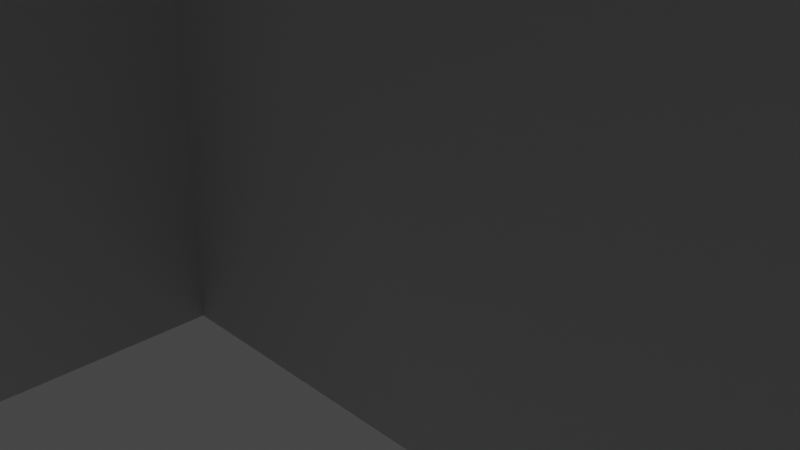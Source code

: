 # Source: basemodel.blend  (saved by Blender 2.91.10; exported with 4.5.12 LTS)
import bpy
from mathutils import Matrix  # noqa: F401  (used for matrix-valued properties, if any)

bpy.ops.wm.read_factory_settings(use_empty=True)
scene = bpy.context.scene
scene.name = 'Scene'

# ---- collections
col_collection = bpy.data.collections.new('Collection'); scene.collection.children.link(col_collection)

# ---- materials (node trees are filled in below, after node groups)
mat_material_001 = bpy.data.materials.new('Material.001')
mat_material_001.use_transparent_shadow = False
mat_material_001.diffuse_color = (0.4534, 0.5857, 0.814, 1.0)
mat_material_002 = bpy.data.materials.new('Material.002')
mat_material_002.use_transparent_shadow = False
mat_material_002.diffuse_color = (0.8, 0.3314, 0.2787, 1.0)
mat_material_003 = bpy.data.materials.new('Material.003')
mat_material_003.use_transparent_shadow = False
mat_material_003.diffuse_color = (0.0, 0.0, 0.0, 1.0)

# ---- material node trees
mat_material_001.use_nodes = True; mat_material_001.node_tree.nodes.clear()
_N = mat_material_001.node_tree.nodes; _L = mat_material_001.node_tree.links
n0 = _N.new('ShaderNodeBsdfPrincipled'); n0.name = 'Principled BSDF'; n0.location = (10, 300)
n0.distribution = 'GGX'
n0.subsurface_method = 'BURLEY'
n0.inputs[3].default_value = 1.45
n0.inputs[27].default_value = (0.0, 0.0, 0.0, 1.0)
n0.inputs[28].default_value = 1.0
n1 = _N.new('ShaderNodeOutputMaterial'); n1.name = 'Material Output'; n1.location = (300, 300)
_L.new(n0.outputs[0], n1.inputs[0])
n1.is_active_output = True
mat_material_002.use_nodes = True; mat_material_002.node_tree.nodes.clear()
_N = mat_material_002.node_tree.nodes; _L = mat_material_002.node_tree.links
n0 = _N.new('ShaderNodeBsdfPrincipled'); n0.name = 'Principled BSDF'; n0.location = (10, 300)
n0.distribution = 'GGX'
n0.subsurface_method = 'BURLEY'
n0.inputs[3].default_value = 1.45
n0.inputs[27].default_value = (0.0, 0.0, 0.0, 1.0)
n0.inputs[28].default_value = 1.0
n1 = _N.new('ShaderNodeOutputMaterial'); n1.name = 'Material Output'; n1.location = (300, 300)
_L.new(n0.outputs[0], n1.inputs[0])
n1.is_active_output = True
mat_material_003.use_nodes = True; mat_material_003.node_tree.nodes.clear()
_N = mat_material_003.node_tree.nodes; _L = mat_material_003.node_tree.links
n0 = _N.new('ShaderNodeBsdfPrincipled'); n0.name = 'Principled BSDF'; n0.location = (10, 300)
n0.distribution = 'GGX'
n0.subsurface_method = 'BURLEY'
n0.inputs[3].default_value = 1.45
n0.inputs[27].default_value = (0.0, 0.0, 0.0, 1.0)
n0.inputs[28].default_value = 1.0
n1 = _N.new('ShaderNodeOutputMaterial'); n1.name = 'Material Output'; n1.location = (300, 300)
_L.new(n0.outputs[0], n1.inputs[0])
n1.is_active_output = True

# ---- world
world_world = bpy.data.worlds.new('World'); scene.world = world_world
world_world.use_nodes = True; world_world.node_tree.nodes.clear()
_N = world_world.node_tree.nodes; _L = world_world.node_tree.links
n0 = _N.new('ShaderNodeOutputWorld'); n0.name = 'World Output'; n0.location = (300, 300)
n1 = _N.new('ShaderNodeBackground'); n1.name = 'Background'; n1.location = (10, 300)
n1.inputs[0].default_value = (0.05088, 0.05088, 0.05088, 1.0)
_L.new(n1.outputs[0], n0.inputs[0])
n0.is_active_output = True
world_world.color = (0.05088, 0.05088, 0.05088)
world_world.use_sun_shadow = False
world_world.sun_shadow_jitter_overblur = 0.0

# ---- cameras
cam_camera = bpy.data.cameras.new('Camera')
cam_camera.clip_end = 100.0
cam_camera.ortho_scale = 7.314

# ---- lights
light_light = bpy.data.lights.new('Light', 'POINT')
light_light.transmission_factor = 0.0
light_light.energy = 1000.0
light_light.shadow_soft_size = 0.1
light_light.shadow_maximum_resolution = 0.006
light_light.use_absolute_resolution = True

# ---- meshes
me_plane = bpy.data.meshes.new('Plane')
me_plane.from_pydata([(-1.0, -1.0, 0.0), (1.0, -1.0, 0.0), (-1.0, 1.0, 0.0), (1.0, 1.0, 0.0), (-1.0, 0.75, 0.0), (-1.0, 0.5, 0.0), (-1.0, 0.25, 0.0), (-1.0, 0.0, 0.0), (-1.0, -0.25, 0.0), (-1.0, -0.5, 0.0), (-1.0, -0.75, 0.0), (-0.75, -1.0, 0.0), (-0.5, -1.0, 0.0), (-0.25, -1.0, 0.0), (0.0, -1.0, 0.0), (0.25, -1.0, 0.0), (0.5, -1.0, 0.0), (0.75, -1.0, 0.0), (1.0, -0.75, 0.0), (1.0, -0.5, 0.0), (1.0, -0.25, 0.0), (1.0, 0.0, 0.0), (1.0, 0.25, 0.0), (1.0, 0.5, 0.0), (1.0, 0.75, 0.0), (0.75, 1.0, 0.0), (0.5, 1.0, 0.0), (0.25, 1.0, 0.0), (0.0, 1.0, 0.0), (-0.25, 1.0, 0.0), (-0.5, 1.0, 0.0), (-0.75, 1.0, 0.0), (-0.75, -0.75, 0.0), (-0.75, -0.5, 0.0), (-0.75, -0.25, 0.0), (-0.75, 0.0, 0.0), (-0.75, 0.25, 0.0), (-0.75, 0.5, 0.0), (-0.75, 0.75, 0.0), (-0.5, -0.75, 0.0), (-0.5, -0.25, 0.0), (-0.5, 0.0, 0.0), (-0.5, 0.25, 0.0), (-0.5, 0.75, 0.0), (-0.25, -0.75, 0.0), (-0.25, -0.5, 0.0), (-0.25, -0.25, 0.0), (-0.25, 0.0, 0.0), (-0.25, 0.25, 0.0), (-0.25, 0.75, 0.0), (0.0, -0.75, 0.0), (0.0, -0.5, 0.0), (0.0, -0.25, 0.0), (0.0, 0.0, 0.0), (0.0, 0.25, 0.0), (0.0, 0.5, 0.0), (0.0, 0.75, 0.0), (0.25, -0.75, 0.0), (0.25, -0.5, 0.0), (0.25, 0.0, 0.0), (0.25, 0.25, 0.0), (0.25, 0.5, 0.0), (0.25, 0.75, 0.0), (0.5, -0.75, 0.0), (0.5, -0.5, 0.0), (0.5, 0.0, 0.0), (0.5, 0.25, 0.0), (0.5, 0.5, 0.0), (0.5, 0.75, 0.0), (0.75, -0.75, 0.0), (0.75, -0.5, 0.0), (0.75, -0.25, 0.0), (0.75, 0.0, 0.0), (0.75, 0.25, 0.0), (0.75, 0.5, 0.0), (0.75, 0.75, 0.0), (-1.0, -0.875, 0.0), (0.875, -1.0, 0.0), (1.0, 0.875, 0.0), (-0.875, 1.0, 0.0), (-1.0, 0.875, 0.0), (-1.0, 0.625, 0.0), (-1.0, 0.375, 0.0), (-1.0, 0.125, 0.0), (-1.0, -0.125, 0.0), (-1.0, -0.375, 0.0), (-1.0, -0.625, 0.0), (-0.875, -1.0, 0.0), (-0.625, -1.0, 0.0), (-0.375, -1.0, 0.0), (-0.125, -1.0, 0.0), (0.125, -1.0, 0.0), (0.375, -1.0, 0.0), (0.625, -1.0, 0.0), (1.0, -0.875, 0.0), (1.0, -0.625, 0.0), (1.0, -0.375, 0.0), (1.0, -0.125, 0.0), (1.0, 0.125, 0.0), (1.0, 0.375, 0.0), (1.0, 0.625, 0.0), (0.875, 1.0, 0.0), (0.625, 1.0, 0.0), (0.375, 1.0, 0.0), (0.125, 1.0, 0.0), (-0.125, 1.0, 0.0), (-0.375, 1.0, 0.0), (-0.625, 1.0, 0.0), (-0.75, 0.875, 0.0), (-0.75, -0.875, 0.0), (-0.75, -0.625, 0.0), (-0.75, -0.375, 0.0), (-0.75, -0.125, 0.0), (-0.75, 0.125, 0.0), (-0.75, 0.375, 0.0), (-0.75, 0.625, 0.0), (-0.5, 0.875, 0.0), (-0.5, -0.875, 0.0), (-0.5, -0.625, 0.0), (-0.5, -0.125, 0.0), (-0.5, 0.125, 0.0), (-0.5, 0.375, 0.0), (-0.25, 0.875, 0.0), (-0.25, -0.875, 0.0), (-0.25, -0.625, 0.0), (-0.25, -0.375, 0.0), (-0.25, -0.125, 0.0), (-0.25, 0.125, 0.0), (-0.25, 0.375, 0.0), (-0.25, 0.625, 0.0), (0.0, 0.875, 0.0), (0.0, -0.875, 0.0), (0.0, -0.625, 0.0), (0.0, -0.375, 0.0), (0.0, -0.125, 0.0), (0.0, 0.125, 0.0), (0.0, 0.375, 0.0), (0.0, 0.625, 0.0), (0.25, 0.875, 0.0), (0.25, -0.875, 0.0), (0.25, -0.625, 0.0), (0.25, -0.125, 0.0), (0.25, 0.125, 0.0), (0.25, 0.375, 0.0), (0.25, 0.625, 0.0), (0.5, 0.875, 0.0), (0.5, -0.875, 0.0), (0.5, -0.625, 0.0), (0.5, -0.125, 0.0), (0.5, 0.125, 0.0), (0.5, 0.375, 0.0), (0.5, 0.625, 0.0), (0.75, 0.875, 0.0), (0.75, -0.875, 0.0), (0.75, -0.625, 0.0), (0.75, -0.375, 0.0), (0.75, -0.125, 0.0), (0.75, 0.125, 0.0), (0.75, 0.375, 0.0), (0.75, 0.625, 0.0), (-0.875, -0.75, 0.0), (-0.875, -0.5, 0.0), (-0.875, -0.25, 0.0), (-0.875, 0.0, 0.0), (-0.875, 0.25, 0.0), (-0.875, 0.5, 0.0), (-0.875, 0.75, 0.0), (-0.625, -0.75, 0.0), (-0.625, -0.5, 0.0), (-0.625, -0.25, 0.0), (-0.625, 0.0, 0.0), (-0.625, 0.25, 0.0), (-0.625, 0.5, 0.0), (-0.625, 0.75, 0.0), (-0.375, -0.75, 0.0), (-0.375, -0.25, 0.0), (-0.375, 0.0, 0.0), (-0.375, 0.25, 0.0), (-0.375, 0.75, 0.0), (-0.125, -0.75, 0.0), (-0.125, -0.5, 0.0), (-0.125, -0.25, 0.0), (-0.125, 0.0, 0.0), (-0.125, 0.25, 0.0), (-0.125, 0.5, 0.0), (-0.125, 0.75, 0.0), (0.125, -0.75, 0.0), (0.125, -0.5, 0.0), (0.125, 0.0, 0.0), (0.125, 0.25, 0.0), (0.125, 0.5, 0.0), (0.125, 0.75, 0.0), (0.375, -0.75, 0.0), (0.375, -0.5, 0.0), (0.375, 0.0, 0.0), (0.375, 0.25, 0.0), (0.375, 0.5, 0.0), (0.375, 0.75, 0.0), (0.625, -0.75, 0.0), (0.625, -0.5, 0.0), (0.625, -0.25, 0.0), (0.625, 0.0, 0.0), (0.625, 0.25, 0.0), (0.625, 0.5, 0.0), (0.625, 0.75, 0.0), (0.875, -0.75, 0.0), (0.875, -0.5, 0.0), (0.875, -0.25, 0.0), (0.875, 0.0, 0.0), (0.875, 0.25, 0.0), (0.875, 0.5, 0.0), (0.875, 0.75, 0.0), (0.875, 0.625, 0.0), (0.875, 0.375, 0.0), (0.875, 0.125, 0.0), (0.875, -0.125, 0.0), (0.875, -0.375, 0.0), (0.875, -0.625, 0.0), (0.875, -0.875, 0.0), (0.625, 0.625, 0.0), (0.625, 0.375, 0.0), (0.625, 0.125, 0.0), (0.625, -0.125, 0.0), (0.625, -0.375, 0.0), (0.625, -0.625, 0.0), (0.625, -0.875, 0.0), (0.375, 0.625, 0.0), (0.375, 0.375, 0.0), (0.375, 0.125, 0.0), (0.375, -0.125, 0.0), (0.375, -0.625, 0.0), (0.375, -0.875, 0.0), (0.125, 0.625, 0.0), (0.125, 0.375, 0.0), (0.125, 0.125, 0.0), (0.125, -0.125, 0.0), (0.125, -0.625, 0.0), (0.125, -0.875, 0.0), (-0.125, 0.625, 0.0), (-0.125, 0.375, 0.0), (-0.125, 0.125, 0.0), (-0.125, -0.125, 0.0), (-0.125, -0.375, 0.0), (-0.125, -0.625, 0.0), (-0.125, -0.875, 0.0), (-0.375, 0.625, 0.0), (-0.375, 0.375, 0.0), (-0.375, 0.125, 0.0), (-0.375, -0.125, 0.0), (-0.375, -0.625, 0.0), (-0.375, -0.875, 0.0), (-0.625, 0.625, 0.0), (-0.625, 0.375, 0.0), (-0.625, 0.125, 0.0), (-0.625, -0.125, 0.0), (-0.625, -0.375, 0.0), (-0.625, -0.625, 0.0), (-0.625, -0.875, 0.0), (-0.875, 0.625, 0.0), (-0.875, 0.375, 0.0), (-0.875, 0.125, 0.0), (-0.875, -0.125, 0.0), (-0.875, -0.375, 0.0), (-0.875, -0.625, 0.0), (-0.875, -0.875, 0.0), (0.625, 0.875, 0.0), (0.375, 0.875, 0.0), (0.125, 0.875, 0.0), (-0.125, 0.875, 0.0), (-0.375, 0.875, 0.0), (-0.625, 0.875, 0.0), (-0.875, 0.875, 0.0), (0.875, 0.875, 0.0), (-1.0, -0.875, 0.242), (-1.0, -1.0, 0.242), (0.875, -1.0, 0.242), (1.0, -1.0, 0.242), (1.0, 0.875, 0.242), (1.0, 1.0, 0.242), (-0.875, 1.0, 0.242), (-1.0, 1.0, 0.242), (-1.0, 0.875, 0.242), (-1.0, 0.75, 0.242), (-1.0, 0.625, 0.242), (-1.0, 0.5, 0.242), (-1.0, 0.375, 0.242), (-1.0, 0.25, 0.242), (-1.0, -0.125, 0.242), (-1.0, -0.25, 0.242), (-1.0, -0.375, 0.242), (-1.0, -0.5, 0.242), (-1.0, -0.625, 0.242), (-1.0, -0.75, 0.242), (-0.875, -1.0, 0.242), (-0.75, -1.0, 0.242), (-0.625, -1.0, 0.242), (-0.5, -1.0, 0.242), (-0.375, -1.0, 0.242), (-0.25, -1.0, 0.242), (-0.125, -1.0, 0.242), (0.0, -1.0, 0.242), (0.125, -1.0, 0.242), (0.25, -1.0, 0.242), (0.375, -1.0, 0.242), (0.5, -1.0, 0.242), (0.625, -1.0, 0.242), (0.75, -1.0, 0.242), (1.0, -0.875, 0.242), (1.0, -0.75, 0.242), (1.0, -0.625, 0.242), (1.0, -0.5, 0.242), (1.0, -0.375, 0.242), (1.0, -0.25, 0.242), (1.0, 0.125, 0.242), (1.0, 0.25, 0.242), (1.0, 0.375, 0.242), (1.0, 0.5, 0.242), (1.0, 0.625, 0.242), (1.0, 0.75, 0.242), (0.875, 1.0, 0.242), (0.75, 1.0, 0.242), (0.625, 1.0, 0.242), (0.5, 1.0, 0.242), (0.375, 1.0, 0.242), (0.25, 1.0, 0.242), (0.125, 1.0, 0.242), (0.0, 1.0, 0.242), (-0.125, 1.0, 0.242), (-0.25, 1.0, 0.242), (-0.375, 1.0, 0.242), (-0.5, 1.0, 0.242), (-0.625, 1.0, 0.242), (-0.75, 1.0, 0.242), (-0.75, 0.875, 0.242), (-0.75, -0.125, 0.242), (-0.75, 0.0, 0.242), (-0.75, 0.125, 0.242), (-0.75, 0.25, 0.242), (-0.5, 0.875, 0.242), (-0.5, -0.625, 0.242), (-0.5, -0.5, 0.242), (-0.5, -0.375, 0.242), (-0.5, -0.25, 0.242), (-0.5, 0.375, 0.242), (-0.5, 0.5, 0.242), (-0.5, 0.625, 0.242), (-0.5, 0.75, 0.242), (-0.25, 0.875, 0.242), (-0.25, -0.625, 0.242), (-0.25, -0.5, 0.242), (-0.25, -0.375, 0.242), (-0.25, -0.25, 0.242), (-0.25, 0.375, 0.242), (-0.25, 0.5, 0.242), (0.0, 0.875, 0.242), (0.0, -0.375, 0.242), (0.0, -0.25, 0.242), (0.25, 0.875, 0.242), (0.25, -0.375, 0.242), (0.25, -0.25, 0.242), (0.25, 0.375, 0.242), (0.25, 0.5, 0.242), (0.5, 0.875, 0.242), (0.5, -0.375, 0.242), (0.5, -0.25, 0.242), (0.5, 0.625, 0.242), (0.5, 0.75, 0.242), (0.75, 0.875, 0.242), (-0.875, -0.75, 0.242), (-0.875, -0.5, 0.242), (-0.875, -0.25, 0.242), (-0.875, 0.25, 0.242), (-0.875, 0.5, 0.242), (-0.875, 0.75, 0.242), (-0.625, -0.25, 0.242), (-0.75, -0.25, 0.242), (-0.625, 0.0, 0.242), (-0.625, 0.25, 0.242), (-0.375, -0.5, 0.242), (-0.375, -0.25, 0.242), (-0.375, 0.5, 0.242), (-0.375, 0.75, 0.242), (-0.125, 0.5, 0.242), (0.125, -0.5, 0.242), (0.0, -0.5, 0.242), (0.125, -0.25, 0.242), (0.375, -0.5, 0.242), (0.25, -0.5, 0.242), (0.375, -0.25, 0.242), (0.375, 0.5, 0.242), (0.625, -0.5, 0.242), (0.5, -0.5, 0.242), (0.625, -0.25, 0.242), (-1.0, 0.125, 0.242), (-0.75, -0.875, 0.242), (-0.5, -0.875, 0.242), (-0.25, -0.875, 0.242), (-0.25, 0.625, 0.242), (0.0, -0.875, 0.242), (0.0, -0.125, 0.242), (0.25, -0.875, 0.242), (0.25, -0.125, 0.242), (0.25, 0.25, 0.242), (0.25, 0.625, 0.242), (0.5, -0.875, 0.242), (0.5, -0.125, 0.242), (0.5, 0.5, 0.242), (0.75, -0.875, 0.242), (-0.625, -0.5, 0.242), (-0.625, 0.5, 0.242), (-0.625, 0.75, 0.242), (0.125, 0.25, 0.242), (0.125, 0.5, 0.242), (0.375, 0.75, 0.242), (0.875, -0.75, 0.242), (0.875, -0.5, 0.242), (0.875, -0.25, 0.242), (0.875, 0.25, 0.242), (0.875, 0.5, 0.242), (0.875, 0.75, 0.242), (0.875, 0.625, 0.242), (0.875, 0.375, 0.242), (0.875, 0.125, 0.242), (0.875, -0.375, 0.242), (0.875, -0.625, 0.242), (0.875, -0.875, 0.242), (0.625, -0.125, 0.242), (0.625, -0.375, 0.242), (0.625, -0.875, 0.242), (0.375, 0.625, 0.242), (0.375, 0.375, 0.242), (0.375, -0.125, 0.242), (0.375, -0.375, 0.242), (0.375, -0.875, 0.242), (0.125, 0.375, 0.242), (0.125, -0.125, 0.242), (0.125, -0.375, 0.242), (0.125, -0.875, 0.242), (-0.125, 0.625, 0.242), (-0.125, 0.375, 0.242), (-0.125, -0.875, 0.242), (-0.375, 0.625, 0.242), (-0.375, 0.375, 0.242), (-0.375, -0.375, 0.242), (-0.375, -0.625, 0.242), (-0.375, -0.875, 0.242), (-0.625, 0.625, 0.242), (-0.625, 0.375, 0.242), (-0.625, 0.125, 0.242), (-0.625, -0.125, 0.242), (-0.625, -0.375, 0.242), (-0.625, -0.625, 0.242), (-0.625, -0.875, 0.242), (-0.875, 0.625, 0.242), (-0.875, 0.375, 0.242), (-0.875, 0.125, 0.242), (-0.875, -0.125, 0.242), (-0.875, -0.375, 0.242), (-0.875, -0.625, 0.242), (-0.875, -0.875, 0.242), (0.625, 0.875, 0.242), (0.375, 0.875, 0.242), (0.125, 0.875, 0.242), (-0.125, 0.875, 0.242), (-0.375, 0.875, 0.242), (-0.625, 0.875, 0.242), (-0.875, 0.875, 0.242), (0.875, 0.875, 0.242)], [], [(1, 94, 307, 276), (52, 133, 355, 356), (189, 60, 402, 411), (16, 93, 305, 304), (169, 254, 449, 374), (82, 6, 286, 285), (15, 92, 303, 302), (218, 153, 407, 425), (264, 109, 32, 160), (263, 110, 33, 161), (262, 111, 34, 162), (261, 112, 35, 163), (254, 170, 376, 449), (259, 114, 37, 165), (258, 115, 38, 166), (257, 117, 39, 167), (178, 43, 346, 381), (81, 5, 284, 283), (254, 119, 41, 170), (253, 120, 42, 171), (266, 145, 362, 461), (14, 91, 301, 300), (250, 123, 44, 174), (80, 4, 282, 281), (187, 58, 387, 383), (248, 126, 47, 176), (247, 127, 48, 177), (138, 266, 461, 357), (245, 129, 49, 178), (244, 131, 50, 179), (243, 132, 51, 180), (242, 133, 52, 181), (241, 134, 53, 182), (240, 135, 54, 183), (239, 136, 55, 184), (238, 137, 56, 185), (237, 139, 57, 186), (236, 140, 58, 187), (13, 90, 299, 298), (235, 141, 59, 188), (234, 142, 60, 189), (205, 218, 425, 414), (232, 144, 62, 191), (231, 146, 63, 192), (230, 147, 64, 193), (79, 2, 280, 279), (229, 148, 65, 194), (228, 149, 66, 195), (227, 150, 67, 196), (12, 89, 297, 296), (225, 153, 69, 198), (224, 154, 70, 199), (223, 155, 71, 200), (222, 156, 72, 201), (221, 157, 73, 202), (220, 158, 74, 203), (219, 159, 75, 204), (170, 253, 448, 376), (78, 3, 278, 277), (11, 88, 295, 294), (215, 97, 21, 208), (253, 171, 377, 448), (175, 40, 342, 379), (77, 1, 276, 275), (159, 212, 211, 75), (74, 210, 212, 159), (265, 152, 367, 460), (158, 213, 210, 74), (73, 209, 213, 158), (0, 87, 293, 274), (157, 214, 209, 73), (72, 208, 214, 157), (208, 21, 98, 214), (156, 215, 208, 72), (71, 207, 215, 156), (207, 20, 97, 215), (155, 216, 207, 71), (70, 206, 216, 155), (217, 205, 414, 424), (154, 217, 206, 70), (69, 205, 217, 154), (252, 121, 343, 447), (153, 218, 205, 69), (76, 0, 274, 273), (145, 265, 460, 362), (151, 219, 204, 68), (67, 203, 219, 151), (203, 74, 159, 219), (150, 220, 203, 67), (66, 202, 220, 150), (202, 73, 158, 220), (149, 221, 202, 66), (65, 201, 221, 149), (201, 72, 157, 221), (148, 222, 201, 65), (9, 86, 291, 290), (200, 71, 156, 222), (206, 217, 424, 415), (125, 46, 351, 350), (199, 70, 155, 223), (147, 224, 199, 64), (63, 198, 224, 147), (198, 69, 154, 224), (146, 225, 198, 63), (148, 229, 431, 405), (8, 85, 289, 288), (144, 226, 197, 62), (124, 45, 349, 348), (134, 52, 356, 399), (229, 141, 401, 431), (60, 195, 227, 143), (195, 66, 150, 227), (142, 228, 195, 60), (59, 194, 228, 142), (194, 65, 149, 228), (141, 229, 194, 59), (133, 51, 384, 355), (172, 252, 447, 409), (109, 264, 459, 394), (6, 83, 393, 286), (216, 206, 415, 423), (140, 230, 193, 58), (57, 192, 230, 140), (192, 63, 147, 230), (139, 231, 192, 57), (171, 36, 337, 377), (5, 82, 285, 284), (137, 232, 191, 56), (55, 190, 232, 137), (190, 61, 144, 232), (136, 233, 190, 55), (54, 189, 233, 136), (207, 216, 423, 416), (135, 234, 189, 54), (53, 188, 234, 135), (188, 59, 142, 234), (134, 235, 188, 53), (4, 81, 283, 282), (128, 239, 439, 352), (251, 172, 409, 446), (34, 169, 374, 375), (264, 160, 368, 459), (132, 236, 187, 51), (50, 186, 236, 132), (186, 57, 140, 236), (131, 237, 186, 50), (2, 80, 281, 280), (173, 251, 446, 410), (129, 238, 185, 49), (31, 79, 279, 332), (184, 55, 137, 238), (239, 184, 382, 439), (48, 183, 239, 128), (183, 54, 136, 239), (127, 240, 183, 48), (47, 182, 240, 127), (182, 53, 135, 240), (126, 241, 182, 47), (46, 181, 241, 126), (181, 52, 134, 241), (125, 242, 181, 46), (45, 180, 242, 125), (180, 51, 133, 242), (124, 243, 180, 45), (44, 179, 243, 124), (179, 50, 132, 243), (123, 244, 179, 44), (123, 250, 445, 396), (24, 78, 277, 318), (250, 117, 395, 445), (46, 175, 379, 351), (160, 263, 458, 368), (17, 77, 275, 306), (42, 177, 246, 121), (177, 48, 128, 246), (120, 247, 177, 42), (41, 176, 247, 120), (176, 47, 127, 247), (119, 248, 176, 41), (40, 175, 248, 119), (175, 46, 126, 248), (238, 129, 397, 438), (214, 98, 313, 422), (143, 227, 430, 360), (263, 161, 369, 458), (39, 174, 249, 118), (174, 44, 124, 249), (117, 250, 174, 39), (10, 76, 273, 292), (184, 238, 438, 382), (115, 251, 173, 38), (37, 172, 251, 115), (45, 125, 350, 349), (114, 252, 172, 37), (36, 171, 252, 114), (171, 42, 121, 252), (249, 124, 348, 444), (227, 196, 389, 430), (170, 41, 120, 253), (43, 173, 410, 346), (139, 237, 437, 400), (169, 40, 119, 254), (111, 255, 169, 34), (33, 168, 255, 111), (209, 214, 422, 417), (110, 256, 168, 33), (32, 167, 256, 110), (167, 39, 118, 256), (109, 257, 167, 32), (118, 249, 444, 339), (161, 262, 457, 369), (237, 131, 398, 437), (226, 144, 403, 429), (165, 37, 115, 258), (262, 162, 370, 457), (112, 261, 456, 334), (164, 36, 114, 259), (213, 209, 417, 421), (7, 163, 260, 83), (163, 35, 113, 260), (84, 261, 163, 7), (35, 112, 334, 335), (197, 226, 429, 413), (40, 169, 374, 342), (261, 84, 287, 456), (161, 33, 111, 262), (210, 213, 421, 418), (153, 225, 428, 407), (160, 32, 110, 263), (225, 146, 404, 428), (260, 113, 336, 455), (212, 210, 418, 420), (83, 260, 455, 393), (68, 204, 265, 145), (204, 75, 152, 265), (211, 212, 420, 419), (62, 197, 266, 138), (197, 68, 145, 266), (107, 31, 332, 331), (56, 191, 267, 130), (191, 62, 138, 267), (36, 164, 371, 337), (49, 185, 268, 122), (185, 56, 130, 268), (106, 30, 330, 329), (43, 178, 269, 116), (178, 49, 122, 269), (105, 29, 328, 327), (38, 173, 270, 108), (173, 43, 116, 270), (162, 34, 375, 370), (64, 199, 390, 391), (166, 38, 108, 271), (104, 28, 326, 325), (75, 211, 272, 152), (152, 272, 467, 367), (467, 277, 278, 319), (466, 333, 332, 279), (465, 338, 330, 331), (464, 347, 328, 329), (463, 354, 326, 327), (462, 357, 324, 325), (461, 362, 322, 323), (460, 367, 320, 321), (455, 336, 337, 371), (451, 339, 340, 408), (450, 341, 342, 374), (447, 343, 344, 409), (446, 345, 346, 410), (444, 348, 349, 378), (443, 350, 351, 379), (442, 352, 353, 380), (436, 358, 359, 385), (434, 360, 361, 412), (432, 363, 364, 388), (429, 365, 366, 413), (425, 307, 308, 414), (424, 309, 310, 415), (423, 311, 312, 416), (422, 313, 314, 417), (421, 315, 316, 418), (420, 317, 318, 419), (418, 316, 317, 420), (417, 314, 315, 421), (415, 310, 311, 423), (414, 308, 309, 424), (306, 275, 425, 407), (275, 276, 307, 425), (364, 392, 426, 405), (363, 427, 392, 364), (391, 390, 427, 363), (304, 305, 428, 404), (305, 306, 407, 428), (361, 389, 429, 403), (389, 406, 365, 429), (360, 430, 389, 361), (359, 388, 431, 401), (388, 364, 405, 431), (358, 432, 388, 359), (387, 386, 432, 358), (386, 391, 363, 432), (302, 303, 433, 400), (303, 304, 404, 433), (411, 402, 360, 434), (356, 385, 435, 399), (385, 359, 401, 435), (355, 436, 385, 356), (384, 383, 436, 355), (383, 387, 358, 436), (300, 301, 437, 398), (301, 302, 400, 437), (353, 382, 438, 397), (352, 439, 382, 353), (298, 299, 440, 396), (299, 300, 398, 440), (345, 441, 381, 346), (344, 380, 441, 345), (380, 353, 397, 441), (343, 442, 380, 344), (341, 443, 379, 342), (340, 378, 443, 341), (378, 349, 350, 443), (339, 444, 378, 340), (296, 297, 445, 395), (297, 298, 396, 445), (409, 344, 345, 446), (336, 448, 377, 337), (335, 376, 448, 336), (334, 449, 376, 335), (375, 374, 449, 334), (408, 340, 341, 450), (294, 295, 452, 394), (295, 296, 395, 452), (283, 453, 373, 282), (284, 372, 453, 283), (285, 454, 372, 284), (286, 371, 454, 285), (393, 455, 371, 286), (288, 370, 456, 287), (370, 375, 334, 456), (289, 457, 370, 288), (290, 369, 457, 289), (291, 458, 369, 290), (292, 368, 458, 291), (273, 459, 368, 292), (274, 293, 459, 273), (293, 294, 394, 459), (362, 460, 321, 322), (357, 461, 323, 324), (354, 462, 325, 326), (347, 463, 327, 328), (338, 464, 329, 330), (333, 465, 331, 332), (281, 466, 279, 280), (282, 373, 466, 281), (367, 467, 319, 320), (419, 318, 277, 467), (130, 267, 462, 354), (84, 8, 288, 287), (61, 190, 412, 361), (60, 143, 360, 402), (18, 95, 309, 308), (267, 138, 357, 462), (85, 9, 290, 289), (169, 255, 450, 374), (144, 61, 361, 403), (19, 96, 311, 310), (86, 10, 292, 291), (231, 139, 400, 433), (255, 168, 408, 450), (87, 11, 294, 293), (193, 64, 391, 386), (146, 231, 433, 404), (122, 268, 463, 347), (88, 12, 296, 295), (22, 99, 315, 314), (268, 130, 354, 463), (89, 13, 298, 297), (168, 256, 451, 408), (23, 100, 317, 316), (90, 14, 300, 299), (51, 187, 383, 384), (244, 123, 396, 440), (3, 101, 319, 278), (91, 15, 302, 301), (196, 67, 406, 389), (131, 244, 440, 398), (25, 102, 321, 320), (116, 269, 464, 338), (92, 16, 304, 303), (68, 197, 413, 366), (190, 233, 434, 412), (256, 118, 339, 451), (245, 178, 381, 441), (26, 103, 323, 322), (269, 122, 347, 464), (93, 17, 306, 305), (233, 189, 411, 434), (67, 151, 365, 406), (27, 104, 325, 324), (94, 18, 308, 307), (28, 105, 327, 326), (95, 19, 310, 309), (257, 109, 394, 452), (129, 245, 441, 397), (29, 106, 329, 328), (108, 270, 465, 333), (96, 20, 312, 311), (117, 257, 452, 395), (200, 222, 426, 392), (30, 107, 331, 330), (270, 116, 338, 465), (58, 193, 386, 387), (258, 166, 373, 453), (222, 148, 405, 426), (98, 22, 314, 313), (165, 258, 453, 372), (121, 246, 442, 343), (166, 271, 466, 373), (99, 23, 316, 315), (223, 200, 392, 427), (246, 128, 352, 442), (100, 24, 318, 317), (199, 223, 427, 390), (271, 108, 333, 466), (101, 25, 320, 319), (259, 165, 372, 454), (20, 207, 416, 312), (102, 26, 322, 321), (235, 134, 399, 435), (164, 259, 454, 371), (113, 35, 335, 336), (272, 211, 419, 467), (103, 27, 324, 323), (141, 235, 435, 401), (151, 68, 366, 365)])
me_plane.polygons.foreach_set('use_smooth', [0, 1, 1, 0, 1, 0, 0, 1, 1, 1, 1, 1, 1, 1, 1, 1, 1, 0, 1, 1, 1, 0, 1, 0, 1, 1, 1, 1, 1, 1, 1, 1, 1, 1, 1, 1, 1, 1, 0, 1, 1, 1, 1, 1, 1, 0, 1, 1, 1, 0, 1, 1, 1, 1, 1, 1, 1, 1, 0, 0, 1, 1, 1, 0, 1, 1, 1, 1, 1, 0, 1, 1, 1, 1, 1, 1, 1, 1, 1, 1, 1, 1, 1, 0, 1, 1, 1, 1, 1, 1, 1, 1, 1, 1, 1, 0, 1, 1, 1, 1, 1, 1, 1, 1, 1, 0, 1, 1, 1, 1, 1, 1, 1, 1, 1, 1, 1, 1, 1, 0, 1, 1, 1, 1, 1, 1, 0, 1, 1, 1, 1, 1, 1, 1, 1, 1, 1, 0, 1, 1, 1, 1, 1, 1, 1, 1, 0, 1, 1, 0, 1, 1, 1, 1, 1, 1, 1, 1, 1, 1, 1, 1, 1, 1, 1, 1, 1, 1, 0, 1, 1, 1, 0, 1, 1, 1, 1, 1, 1, 1, 1, 1, 1, 1, 1, 1, 1, 1, 0, 1, 1, 1, 1, 1, 1, 1, 1, 1, 1, 1, 1, 1, 1, 1, 1, 1, 1, 1, 1, 1, 1, 1, 1, 1, 1, 1, 1, 1, 1, 1, 1, 1, 1, 1, 1, 1, 1, 1, 1, 1, 1, 1, 1, 1, 1, 1, 1, 1, 0, 1, 1, 1, 1, 1, 0, 1, 1, 0, 1, 1, 1, 1, 1, 0, 1, 1, 1, 1, 1, 1, 1, 1, 1, 1, 1, 1, 1, 1, 1, 1, 1, 1, 1, 1, 1, 1, 1, 1, 1, 1, 1, 1, 1, 1, 1, 1, 1, 1, 1, 1, 1, 1, 1, 1, 1, 1, 1, 1, 1, 1, 1, 1, 1, 1, 1, 1, 1, 1, 1, 1, 1, 1, 1, 1, 1, 1, 1, 1, 1, 1, 1, 1, 1, 1, 1, 1, 1, 1, 1, 1, 1, 1, 1, 1, 1, 1, 1, 1, 1, 1, 1, 1, 1, 1, 1, 1, 1, 1, 1, 1, 1, 1, 1, 1, 1, 1, 1, 1, 0, 1, 1, 0, 1, 0, 1, 1, 0, 0, 1, 1, 0, 1, 1, 1, 0, 0, 1, 0, 1, 0, 0, 1, 1, 0, 0, 1, 1, 0, 1, 0, 1, 1, 1, 1, 0, 1, 0, 1, 1, 0, 0, 0, 0, 1, 1, 0, 1, 0, 1, 1, 0, 1, 1, 1, 1, 0, 1, 1, 1, 0, 1, 1, 0, 1, 1, 0, 1, 1, 0, 1, 1, 1, 1, 0, 1, 1])
me_plane.polygons.foreach_set('material_index', [1, 1, 0, 0, 0, 0, 0, 1, 0, 0, 0, 0, 0, 0, 0, 0, 0, 0, 0, 0, 1, 0, 0, 0, 0, 0, 0, 1, 0, 0, 0, 0, 0, 0, 0, 0, 0, 0, 0, 0, 0, 0, 0, 0, 0, 0, 0, 0, 0, 0, 0, 0, 0, 0, 0, 0, 0, 0, 0, 0, 0, 0, 2, 0, 0, 0, 1, 0, 0, 0, 0, 0, 0, 0, 0, 0, 0, 0, 0, 0, 0, 0, 0, 0, 1, 0, 0, 0, 0, 0, 0, 0, 0, 0, 0, 0, 0, 0, 0, 0, 0, 0, 0, 0, 1, 0, 0, 0, 1, 1, 0, 0, 0, 0, 0, 0, 1, 0, 1, 0, 0, 0, 0, 0, 0, 0, 0, 0, 0, 0, 0, 0, 0, 0, 0, 0, 0, 0, 0, 0, 0, 1, 0, 0, 0, 0, 0, 0, 0, 0, 0, 0, 0, 0, 0, 0, 0, 0, 0, 0, 0, 0, 0, 0, 0, 0, 0, 1, 0, 1, 2, 1, 0, 0, 0, 0, 0, 0, 0, 0, 0, 0, 1, 0, 1, 0, 0, 0, 0, 0, 0, 0, 0, 0, 0, 0, 0, 0, 0, 0, 1, 0, 0, 0, 0, 0, 0, 0, 0, 0, 1, 1, 0, 0, 1, 0, 0, 0, 0, 0, 0, 0, 0, 2, 0, 0, 0, 0, 0, 0, 0, 0, 0, 0, 0, 0, 0, 0, 0, 0, 0, 0, 0, 0, 0, 0, 0, 0, 0, 0, 0, 0, 0, 0, 0, 1, 1, 1, 1, 1, 1, 1, 1, 1, 1, 2, 2, 0, 0, 2, 2, 0, 1, 0, 1, 0, 1, 1, 1, 1, 1, 1, 1, 1, 1, 1, 1, 1, 1, 1, 1, 0, 0, 0, 0, 0, 1, 1, 1, 1, 1, 1, 0, 0, 1, 1, 1, 1, 1, 1, 1, 0, 0, 1, 1, 0, 0, 0, 0, 2, 2, 2, 2, 1, 1, 0, 0, 0, 0, 0, 2, 1, 1, 1, 1, 1, 1, 1, 1, 1, 1, 1, 1, 1, 1, 1, 1, 1, 1, 1, 1, 1, 1, 1, 1, 1, 1, 1, 1, 0, 0, 1, 1, 1, 0, 0, 1, 1, 0, 0, 0, 0, 0, 1, 1, 0, 1, 0, 0, 0, 1, 0, 1, 0, 1, 0, 1, 1, 1, 1, 0, 0, 0, 0, 1, 1, 0, 0, 0, 1, 1, 1, 1, 1, 0, 0, 1, 1, 1, 1, 1, 1, 0, 1, 1, 1, 1, 0, 1, 0, 1, 0, 0, 1, 1, 1, 1, 0, 1, 1, 1, 0, 1, 0, 1, 0])
_uv = me_plane.uv_layers.new(name='UVMap')
_uv.uv.foreach_set('vector', [0.0, 0.0, 0.0, 0.0, 0.0, 0.0, 0.0, 0.0, 0.5, 0.375, 0.5, 0.3125, 0.5, 0.3125, 0.5, 0.375, 0.5625, 0.625, 0.625, 0.625, 0.625, 0.625, 0.5625, 0.625, 0.0, 0.0, 0.0, 0.0, 0.0, 0.0, 0.0, 0.0, 0.1875, 0.375, 0.1875, 0.4375, 0.1875, 0.4375, 0.1875, 0.375, 0.0, 0.0, 0.0, 0.0, 0.0, 0.0, 0.0, 0.0, 0.0, 0.0, 0.0, 0.0, 0.0, 0.0, 0.0, 0.0, 0.9375, 0.0625, 0.875, 0.0625, 0.875, 0.0625, 0.9375, 0.0625, 0.0625, 0.0625, 0.125, 0.0625, 0.125, 0.125, 0.0625, 0.125, 0.0625, 0.1875, 0.125, 0.1875, 0.125, 0.25, 0.0625, 0.25, 0.0625, 0.3125, 0.125, 0.3125, 0.125, 0.375, 0.0625, 0.375, 0.0625, 0.4375, 0.125, 0.4375, 0.125, 0.5, 0.0625, 0.5, 0.1875, 0.4375, 0.1875, 0.5, 0.1875, 0.5, 0.1875, 0.4375, 0.0625, 0.6875, 0.125, 0.6875, 0.125, 0.75, 0.0625, 0.75, 0.0625, 0.8125, 0.125, 0.8125, 0.125, 0.875, 0.0625, 0.875, 0.1875, 0.0625, 0.25, 0.0625, 0.25, 0.125, 0.1875, 0.125, 0.3125, 0.875, 0.25, 0.875, 0.25, 0.875, 0.3125, 0.875, 0.0, 0.0, 0.0, 0.0, 0.0, 0.0, 0.0, 0.0, 0.1875, 0.4375, 0.25, 0.4375, 0.25, 0.5, 0.1875, 0.5, 0.1875, 0.5625, 0.25, 0.5625, 0.25, 0.625, 0.1875, 0.625, 0.6875, 0.9375, 0.75, 0.9375, 0.75, 0.9375, 0.6875, 0.9375, 0.0, 0.0, 0.0, 0.0, 0.0, 0.0, 0.0, 0.0, 0.3125, 0.0625, 0.375, 0.0625, 0.375, 0.125, 0.3125, 0.125, 0.0, 0.0, 0.0, 0.0, 0.0, 0.0, 0.0, 0.0, 0.5625, 0.25, 0.625, 0.25, 0.625, 0.25, 0.5625, 0.25, 0.3125, 0.4375, 0.375, 0.4375, 0.375, 0.5, 0.3125, 0.5, 0.3125, 0.5625, 0.375, 0.5625, 0.375, 0.625, 0.3125, 0.625, 0.625, 0.9375, 0.6875, 0.9375, 0.6875, 0.9375, 0.625, 0.9375, 0.3125, 0.8125, 0.375, 0.8125, 0.375, 0.875, 0.3125, 0.875, 0.4375, 0.0625, 0.5, 0.0625, 0.5, 0.125, 0.4375, 0.125, 0.4375, 0.1875, 0.5, 0.1875, 0.5, 0.25, 0.4375, 0.25, 0.4375, 0.3125, 0.5, 0.3125, 0.5, 0.375, 0.4375, 0.375, 0.4375, 0.4375, 0.5, 0.4375, 0.5, 0.5, 0.4375, 0.5, 0.4375, 0.5625, 0.5, 0.5625, 0.5, 0.625, 0.4375, 0.625, 0.4375, 0.6875, 0.5, 0.6875, 0.5, 0.75, 0.4375, 0.75, 0.4375, 0.8125, 0.5, 0.8125, 0.5, 0.875, 0.4375, 0.875, 0.5625, 0.0625, 0.625, 0.0625, 0.625, 0.125, 0.5625, 0.125, 0.5625, 0.1875, 0.625, 0.1875, 0.625, 0.25, 0.5625, 0.25, 0.0, 0.0, 0.0, 0.0, 0.0, 0.0, 0.0, 0.0, 0.5625, 0.4375, 0.625, 0.4375, 0.625, 0.5, 0.5625, 0.5, 0.5625, 0.5625, 0.625, 0.5625, 0.625, 0.625, 0.5625, 0.625, 0.9375, 0.125, 0.9375, 0.0625, 0.9375, 0.0625, 0.9375, 0.125, 0.5625, 0.8125, 0.625, 0.8125, 0.625, 0.875, 0.5625, 0.875, 0.6875, 0.0625, 0.75, 0.0625, 0.75, 0.125, 0.6875, 0.125, 0.6875, 0.1875, 0.75, 0.1875, 0.75, 0.25, 0.6875, 0.25, 0.0, 0.0, 0.0, 0.0, 0.0, 0.0, 0.0, 0.0, 0.6875, 0.4375, 0.75, 0.4375, 0.75, 0.5, 0.6875, 0.5, 0.6875, 0.5625, 0.75, 0.5625, 0.75, 0.625, 0.6875, 0.625, 0.6875, 0.6875, 0.75, 0.6875, 0.75, 0.75, 0.6875, 0.75, 0.0, 0.0, 0.0, 0.0, 0.0, 0.0, 0.0, 0.0, 0.8125, 0.0625, 0.875, 0.0625, 0.875, 0.125, 0.8125, 0.125, 0.8125, 0.1875, 0.875, 0.1875, 0.875, 0.25, 0.8125, 0.25, 0.8125, 0.3125, 0.875, 0.3125, 0.875, 0.375, 0.8125, 0.375, 0.8125, 0.4375, 0.875, 0.4375, 0.875, 0.5, 0.8125, 0.5, 0.8125, 0.5625, 0.875, 0.5625, 0.875, 0.625, 0.8125, 0.625, 0.8125, 0.6875, 0.875, 0.6875, 0.875, 0.75, 0.8125, 0.75, 0.8125, 0.8125, 0.875, 0.8125, 0.875, 0.875, 0.8125, 0.875, 0.1875, 0.5, 0.1875, 0.5625, 0.1875, 0.5625, 0.1875, 0.5, 0.0, 0.0, 0.0, 0.0, 0.0, 0.0, 0.0, 0.0, 0.0, 0.0, 0.0, 0.0, 0.0, 0.0, 0.0, 0.0, 0.9375, 0.4375, 1.0, 0.4375, 1.0, 0.5, 0.9375, 0.5, 0.1875, 0.5625, 0.1875, 0.625, 0.1875, 0.625, 0.1875, 0.5625, 0.3125, 0.375, 0.25, 0.375, 0.25, 0.375, 0.3125, 0.375, 0.0, 0.0, 0.0, 0.0, 0.0, 0.0, 0.0, 0.0, 0.875, 0.8125, 0.9375, 0.8125, 0.9375, 0.875, 0.875, 0.875, 0.875, 0.75, 0.9375, 0.75, 0.9375, 0.8125, 0.875, 0.8125, 0.8125, 0.9375, 0.875, 0.9375, 0.875, 0.9375, 0.8125, 0.9375, 0.875, 0.6875, 0.9375, 0.6875, 0.9375, 0.75, 0.875, 0.75, 0.875, 0.625, 0.9375, 0.625, 0.9375, 0.6875, 0.875, 0.6875, 0.0, 0.0, 0.0, 0.0, 0.0, 0.0, 0.0, 0.0, 0.875, 0.5625, 0.9375, 0.5625, 0.9375, 0.625, 0.875, 0.625, 0.875, 0.5, 0.9375, 0.5, 0.9375, 0.5625, 0.875, 0.5625, 0.9375, 0.5, 1.0, 0.5, 1.0, 0.5625, 0.9375, 0.5625, 0.875, 0.4375, 0.9375, 0.4375, 0.9375, 0.5, 0.875, 0.5, 0.875, 0.375, 0.9375, 0.375, 0.9375, 0.4375, 0.875, 0.4375, 0.9375, 0.375, 1.0, 0.375, 1.0, 0.4375, 0.9375, 0.4375, 0.875, 0.3125, 0.9375, 0.3125, 0.9375, 0.375, 0.875, 0.375, 0.875, 0.25, 0.9375, 0.25, 0.9375, 0.3125, 0.875, 0.3125, 0.9375, 0.1875, 0.9375, 0.125, 0.9375, 0.125, 0.9375, 0.1875, 0.875, 0.1875, 0.9375, 0.1875, 0.9375, 0.25, 0.875, 0.25, 0.875, 0.125, 0.9375, 0.125, 0.9375, 0.1875, 0.875, 0.1875, 0.1875, 0.6875, 0.25, 0.6875, 0.25, 0.6875, 0.1875, 0.6875, 0.875, 0.0625, 0.9375, 0.0625, 0.9375, 0.125, 0.875, 0.125, 0.0, 0.0, 0.0, 0.0, 0.0, 0.0, 0.0, 0.0, 0.75, 0.9375, 0.8125, 0.9375, 0.8125, 0.9375, 0.75, 0.9375, 0.75, 0.8125, 0.8125, 0.8125, 0.8125, 0.875, 0.75, 0.875, 0.75, 0.75, 0.8125, 0.75, 0.8125, 0.8125, 0.75, 0.8125, 0.8125, 0.75, 0.875, 0.75, 0.875, 0.8125, 0.8125, 0.8125, 0.75, 0.6875, 0.8125, 0.6875, 0.8125, 0.75, 0.75, 0.75, 0.75, 0.625, 0.8125, 0.625, 0.8125, 0.6875, 0.75, 0.6875, 0.8125, 0.625, 0.875, 0.625, 0.875, 0.6875, 0.8125, 0.6875, 0.75, 0.5625, 0.8125, 0.5625, 0.8125, 0.625, 0.75, 0.625, 0.75, 0.5, 0.8125, 0.5, 0.8125, 0.5625, 0.75, 0.5625, 0.8125, 0.5, 0.875, 0.5, 0.875, 0.5625, 0.8125, 0.5625, 0.75, 0.4375, 0.8125, 0.4375, 0.8125, 0.5, 0.75, 0.5, 0.0, 0.0, 0.0, 0.0, 0.0, 0.0, 0.0, 0.0, 0.8125, 0.375, 0.875, 0.375, 0.875, 0.4375, 0.8125, 0.4375, 0.9375, 0.25, 0.9375, 0.1875, 0.9375, 0.1875, 0.9375, 0.25, 0.375, 0.3125, 0.375, 0.375, 0.375, 0.375, 0.375, 0.3125, 0.8125, 0.25, 0.875, 0.25, 0.875, 0.3125, 0.8125, 0.3125, 0.75, 0.1875, 0.8125, 0.1875, 0.8125, 0.25, 0.75, 0.25, 0.75, 0.125, 0.8125, 0.125, 0.8125, 0.1875, 0.75, 0.1875, 0.8125, 0.125, 0.875, 0.125, 0.875, 0.1875, 0.8125, 0.1875, 0.75, 0.0625, 0.8125, 0.0625, 0.8125, 0.125, 0.75, 0.125, 0.75, 0.4375, 0.6875, 0.4375, 0.6875, 0.4375, 0.75, 0.4375, 0.0, 0.0, 0.0, 0.0, 0.0, 0.0, 0.0, 0.0, 0.625, 0.8125, 0.6875, 0.8125, 0.6875, 0.875, 0.625, 0.875, 0.375, 0.1875, 0.375, 0.25, 0.375, 0.25, 0.375, 0.1875, 0.5, 0.4375, 0.5, 0.375, 0.5, 0.375, 0.5, 0.4375, 0.6875, 0.4375, 0.625, 0.4375, 0.625, 0.4375, 0.6875, 0.4375, 0.625, 0.625, 0.6875, 0.625, 0.6875, 0.6875, 0.625, 0.6875, 0.6875, 0.625, 0.75, 0.625, 0.75, 0.6875, 0.6875, 0.6875, 0.625, 0.5625, 0.6875, 0.5625, 0.6875, 0.625, 0.625, 0.625, 0.625, 0.5, 0.6875, 0.5, 0.6875, 0.5625, 0.625, 0.5625, 0.6875, 0.5, 0.75, 0.5, 0.75, 0.5625, 0.6875, 0.5625, 0.625, 0.4375, 0.6875, 0.4375, 0.6875, 0.5, 0.625, 0.5, 0.5, 0.3125, 0.5, 0.25, 0.5, 0.25, 0.5, 0.3125, 0.1875, 0.75, 0.1875, 0.6875, 0.1875, 0.6875, 0.1875, 0.75, 0.125, 0.0625, 0.0625, 0.0625, 0.0625, 0.0625, 0.125, 0.0625, 0.0, 0.0, 0.0, 0.0, 0.0, 0.0, 0.0, 0.0, 0.9375, 0.3125, 0.9375, 0.25, 0.9375, 0.25, 0.9375, 0.3125, 0.625, 0.1875, 0.6875, 0.1875, 0.6875, 0.25, 0.625, 0.25, 0.625, 0.125, 0.6875, 0.125, 0.6875, 0.1875, 0.625, 0.1875, 0.6875, 0.125, 0.75, 0.125, 0.75, 0.1875, 0.6875, 0.1875, 0.625, 0.0625, 0.6875, 0.0625, 0.6875, 0.125, 0.625, 0.125, 0.1875, 0.625, 0.125, 0.625, 0.125, 0.625, 0.1875, 0.625, 0.0, 0.0, 0.0, 0.0, 0.0, 0.0, 0.0, 0.0, 0.5, 0.8125, 0.5625, 0.8125, 0.5625, 0.875, 0.5, 0.875, 0.5, 0.75, 0.5625, 0.75, 0.5625, 0.8125, 0.5, 0.8125, 0.5625, 0.75, 0.625, 0.75, 0.625, 0.8125, 0.5625, 0.8125, 0.5, 0.6875, 0.5625, 0.6875, 0.5625, 0.75, 0.5, 0.75, 0.5, 0.625, 0.5625, 0.625, 0.5625, 0.6875, 0.5, 0.6875, 0.9375, 0.375, 0.9375, 0.3125, 0.9375, 0.3125, 0.9375, 0.375, 0.5, 0.5625, 0.5625, 0.5625, 0.5625, 0.625, 0.5, 0.625, 0.5, 0.5, 0.5625, 0.5, 0.5625, 0.5625, 0.5, 0.5625, 0.5625, 0.5, 0.625, 0.5, 0.625, 0.5625, 0.5625, 0.5625, 0.5, 0.4375, 0.5625, 0.4375, 0.5625, 0.5, 0.5, 0.5, 0.0, 0.0, 0.0, 0.0, 0.0, 0.0, 0.0, 0.0, 0.375, 0.6875, 0.4375, 0.6875, 0.4375, 0.6875, 0.375, 0.6875, 0.1875, 0.8125, 0.1875, 0.75, 0.1875, 0.75, 0.1875, 0.8125, 0.125, 0.375, 0.1875, 0.375, 0.1875, 0.375, 0.125, 0.375, 0.0625, 0.0625, 0.0625, 0.125, 0.0625, 0.125, 0.0625, 0.0625, 0.5, 0.1875, 0.5625, 0.1875, 0.5625, 0.25, 0.5, 0.25, 0.5, 0.125, 0.5625, 0.125, 0.5625, 0.1875, 0.5, 0.1875, 0.5625, 0.125, 0.625, 0.125, 0.625, 0.1875, 0.5625, 0.1875, 0.5, 0.0625, 0.5625, 0.0625, 0.5625, 0.125, 0.5, 0.125, 0.0, 0.0, 0.0, 0.0, 0.0, 0.0, 0.0, 0.0, 0.1875, 0.875, 0.1875, 0.8125, 0.1875, 0.8125, 0.1875, 0.875, 0.375, 0.8125, 0.4375, 0.8125, 0.4375, 0.875, 0.375, 0.875, 0.0, 0.0, 0.0, 0.0, 0.0, 0.0, 0.0, 0.0, 0.4375, 0.75, 0.5, 0.75, 0.5, 0.8125, 0.4375, 0.8125, 0.4375, 0.6875, 0.4375, 0.75, 0.4375, 0.75, 0.4375, 0.6875, 0.375, 0.625, 0.4375, 0.625, 0.4375, 0.6875, 0.375, 0.6875, 0.4375, 0.625, 0.5, 0.625, 0.5, 0.6875, 0.4375, 0.6875, 0.375, 0.5625, 0.4375, 0.5625, 0.4375, 0.625, 0.375, 0.625, 0.375, 0.5, 0.4375, 0.5, 0.4375, 0.5625, 0.375, 0.5625, 0.4375, 0.5, 0.5, 0.5, 0.5, 0.5625, 0.4375, 0.5625, 0.375, 0.4375, 0.4375, 0.4375, 0.4375, 0.5, 0.375, 0.5, 0.375, 0.375, 0.4375, 0.375, 0.4375, 0.4375, 0.375, 0.4375, 0.4375, 0.375, 0.5, 0.375, 0.5, 0.4375, 0.4375, 0.4375, 0.375, 0.3125, 0.4375, 0.3125, 0.4375, 0.375, 0.375, 0.375, 0.375, 0.25, 0.4375, 0.25, 0.4375, 0.3125, 0.375, 0.3125, 0.4375, 0.25, 0.5, 0.25, 0.5, 0.3125, 0.4375, 0.3125, 0.375, 0.1875, 0.4375, 0.1875, 0.4375, 0.25, 0.375, 0.25, 0.375, 0.125, 0.4375, 0.125, 0.4375, 0.1875, 0.375, 0.1875, 0.4375, 0.125, 0.5, 0.125, 0.5, 0.1875, 0.4375, 0.1875, 0.375, 0.0625, 0.4375, 0.0625, 0.4375, 0.125, 0.375, 0.125, 0.375, 0.0625, 0.3125, 0.0625, 0.3125, 0.0625, 0.375, 0.0625, 0.0, 0.0, 0.0, 0.0, 0.0, 0.0, 0.0, 0.0, 0.3125, 0.0625, 0.25, 0.0625, 0.25, 0.0625, 0.3125, 0.0625, 0.375, 0.375, 0.3125, 0.375, 0.3125, 0.375, 0.375, 0.375, 0.0625, 0.125, 0.0625, 0.1875, 0.0625, 0.1875, 0.0625, 0.125, 0.0, 0.0, 0.0, 0.0, 0.0, 0.0, 0.0, 0.0, 0.25, 0.625, 0.3125, 0.625, 0.3125, 0.6875, 0.25, 0.6875, 0.3125, 0.625, 0.375, 0.625, 0.375, 0.6875, 0.3125, 0.6875, 0.25, 0.5625, 0.3125, 0.5625, 0.3125, 0.625, 0.25, 0.625, 0.25, 0.5, 0.3125, 0.5, 0.3125, 0.5625, 0.25, 0.5625, 0.3125, 0.5, 0.375, 0.5, 0.375, 0.5625, 0.3125, 0.5625, 0.25, 0.4375, 0.3125, 0.4375, 0.3125, 0.5, 0.25, 0.5, 0.25, 0.375, 0.3125, 0.375, 0.3125, 0.4375, 0.25, 0.4375, 0.3125, 0.375, 0.375, 0.375, 0.375, 0.4375, 0.3125, 0.4375, 0.4375, 0.8125, 0.375, 0.8125, 0.375, 0.8125, 0.4375, 0.8125, 0.9375, 0.5625, 1.0, 0.5625, 1.0, 0.5625, 0.9375, 0.5625, 0.625, 0.6875, 0.6875, 0.6875, 0.6875, 0.6875, 0.625, 0.6875, 0.0625, 0.1875, 0.0625, 0.25, 0.0625, 0.25, 0.0625, 0.1875, 0.25, 0.125, 0.3125, 0.125, 0.3125, 0.1875, 0.25, 0.1875, 0.3125, 0.125, 0.375, 0.125, 0.375, 0.1875, 0.3125, 0.1875, 0.25, 0.0625, 0.3125, 0.0625, 0.3125, 0.125, 0.25, 0.125, 0.0, 0.0, 0.0, 0.0, 0.0, 0.0, 0.0, 0.0, 0.4375, 0.75, 0.4375, 0.8125, 0.4375, 0.8125, 0.4375, 0.75, 0.125, 0.8125, 0.1875, 0.8125, 0.1875, 0.875, 0.125, 0.875, 0.125, 0.75, 0.1875, 0.75, 0.1875, 0.8125, 0.125, 0.8125, 0.375, 0.25, 0.375, 0.3125, 0.375, 0.3125, 0.375, 0.25, 0.125, 0.6875, 0.1875, 0.6875, 0.1875, 0.75, 0.125, 0.75, 0.125, 0.625, 0.1875, 0.625, 0.1875, 0.6875, 0.125, 0.6875, 0.1875, 0.625, 0.25, 0.625, 0.25, 0.6875, 0.1875, 0.6875, 0.3125, 0.1875, 0.375, 0.1875, 0.375, 0.1875, 0.3125, 0.1875, 0.6875, 0.6875, 0.6875, 0.75, 0.6875, 0.75, 0.6875, 0.6875, 0.1875, 0.5, 0.25, 0.5, 0.25, 0.5625, 0.1875, 0.5625, 0.25, 0.875, 0.1875, 0.875, 0.1875, 0.875, 0.25, 0.875, 0.625, 0.0625, 0.5625, 0.0625, 0.5625, 0.0625, 0.625, 0.0625, 0.1875, 0.375, 0.25, 0.375, 0.25, 0.4375, 0.1875, 0.4375, 0.125, 0.3125, 0.1875, 0.3125, 0.1875, 0.375, 0.125, 0.375, 0.125, 0.25, 0.1875, 0.25, 0.1875, 0.3125, 0.125, 0.3125, 0.9375, 0.625, 0.9375, 0.5625, 0.9375, 0.5625, 0.9375, 0.625, 0.125, 0.1875, 0.1875, 0.1875, 0.1875, 0.25, 0.125, 0.25, 0.125, 0.125, 0.1875, 0.125, 0.1875, 0.1875, 0.125, 0.1875, 0.1875, 0.125, 0.25, 0.125, 0.25, 0.1875, 0.1875, 0.1875, 0.125, 0.0625, 0.1875, 0.0625, 0.1875, 0.125, 0.125, 0.125, 0.25, 0.1875, 0.3125, 0.1875, 0.3125, 0.1875, 0.25, 0.1875, 0.0625, 0.25, 0.0625, 0.3125, 0.0625, 0.3125, 0.0625, 0.25, 0.5625, 0.0625, 0.5, 0.0625, 0.5, 0.0625, 0.5625, 0.0625, 0.6875, 0.8125, 0.625, 0.8125, 0.625, 0.8125, 0.6875, 0.8125, 0.0625, 0.75, 0.125, 0.75, 0.125, 0.8125, 0.0625, 0.8125, 0.0625, 0.3125, 0.0625, 0.375, 0.0625, 0.375, 0.0625, 0.3125, 0.125, 0.4375, 0.0625, 0.4375, 0.0625, 0.4375, 0.125, 0.4375, 0.0625, 0.625, 0.125, 0.625, 0.125, 0.6875, 0.0625, 0.6875, 0.9375, 0.6875, 0.9375, 0.625, 0.9375, 0.625, 0.9375, 0.6875, 0.0, 0.5, 0.0625, 0.5, 0.0625, 0.5625, 0.0, 0.5625, 0.0625, 0.5, 0.125, 0.5, 0.125, 0.5625, 0.0625, 0.5625, 0.0, 0.4375, 0.0625, 0.4375, 0.0625, 0.5, 0.0, 0.5, 0.125, 0.5, 0.125, 0.4375, 0.125, 0.4375, 0.125, 0.5, 0.6875, 0.875, 0.6875, 0.8125, 0.6875, 0.8125, 0.6875, 0.875, 0.25, 0.375, 0.1875, 0.375, 0.1875, 0.375, 0.25, 0.375, 0.0625, 0.4375, 0.0, 0.4375, 0.0, 0.4375, 0.0625, 0.4375, 0.0625, 0.25, 0.125, 0.25, 0.125, 0.3125, 0.0625, 0.3125, 0.9375, 0.75, 0.9375, 0.6875, 0.9375, 0.6875, 0.9375, 0.75, 0.875, 0.0625, 0.8125, 0.0625, 0.8125, 0.0625, 0.875, 0.0625, 0.0625, 0.125, 0.125, 0.125, 0.125, 0.1875, 0.0625, 0.1875, 0.8125, 0.0625, 0.75, 0.0625, 0.75, 0.0625, 0.8125, 0.0625, 0.0625, 0.5625, 0.125, 0.5625, 0.125, 0.5625, 0.0625, 0.5625, 0.9375, 0.8125, 0.9375, 0.75, 0.9375, 0.75, 0.9375, 0.8125, 0.0, 0.5625, 0.0625, 0.5625, 0.0625, 0.5625, 0.0, 0.5625, 0.75, 0.875, 0.8125, 0.875, 0.8125, 0.9375, 0.75, 0.9375, 0.8125, 0.875, 0.875, 0.875, 0.875, 0.9375, 0.8125, 0.9375, 0.9375, 0.875, 0.9375, 0.8125, 0.9375, 0.8125, 0.9375, 0.875, 0.625, 0.875, 0.6875, 0.875, 0.6875, 0.9375, 0.625, 0.9375, 0.6875, 0.875, 0.75, 0.875, 0.75, 0.9375, 0.6875, 0.9375, 0.0, 0.0, 0.0, 0.0, 0.0, 0.0, 0.0, 0.0, 0.5, 0.875, 0.5625, 0.875, 0.5625, 0.9375, 0.5, 0.9375, 0.5625, 0.875, 0.625, 0.875, 0.625, 0.9375, 0.5625, 0.9375, 0.125, 0.625, 0.0625, 0.625, 0.0625, 0.625, 0.125, 0.625, 0.375, 0.875, 0.4375, 0.875, 0.4375, 0.9375, 0.375, 0.9375, 0.4375, 0.875, 0.5, 0.875, 0.5, 0.9375, 0.4375, 0.9375, 0.0, 0.0, 0.0, 0.0, 0.0, 0.0, 0.0, 0.0, 0.25, 0.875, 0.3125, 0.875, 0.3125, 0.9375, 0.25, 0.9375, 0.3125, 0.875, 0.375, 0.875, 0.375, 0.9375, 0.3125, 0.9375, 0.0, 0.0, 0.0, 0.0, 0.0, 0.0, 0.0, 0.0, 0.125, 0.875, 0.1875, 0.875, 0.1875, 0.9375, 0.125, 0.9375, 0.1875, 0.875, 0.25, 0.875, 0.25, 0.9375, 0.1875, 0.9375, 0.0625, 0.375, 0.125, 0.375, 0.125, 0.375, 0.0625, 0.375, 0.75, 0.25, 0.8125, 0.25, 0.8125, 0.25, 0.75, 0.25, 0.0625, 0.875, 0.125, 0.875, 0.125, 0.9375, 0.0625, 0.9375, 0.0, 0.0, 0.0, 0.0, 0.0, 0.0, 0.0, 0.0, 0.875, 0.875, 0.9375, 0.875, 0.9375, 0.9375, 0.875, 0.9375, 0.875, 0.9375, 0.9375, 0.9375, 0.9375, 0.9375, 0.875, 0.9375, 0.9375, 0.9375, 1.0, 0.9375, 1.0, 1.0, 0.9375, 1.0, 0.0625, 0.9375, 0.125, 0.9375, 0.125, 1.0, 0.0625, 1.0, 0.1875, 0.9375, 0.25, 0.9375, 0.25, 1.0, 0.1875, 1.0, 0.3125, 0.9375, 0.375, 0.9375, 0.375, 1.0, 0.3125, 1.0, 0.4375, 0.9375, 0.5, 0.9375, 0.5, 1.0, 0.4375, 1.0, 0.5625, 0.9375, 0.625, 0.9375, 0.625, 1.0, 0.5625, 1.0, 0.6875, 0.9375, 0.75, 0.9375, 0.75, 1.0, 0.6875, 1.0, 0.8125, 0.9375, 0.875, 0.9375, 0.875, 1.0, 0.8125, 1.0, 0.0625, 0.5625, 0.125, 0.5625, 0.125, 0.625, 0.0625, 0.625, 0.1875, 0.1875, 0.25, 0.1875, 0.25, 0.25, 0.1875, 0.25, 0.1875, 0.3125, 0.25, 0.3125, 0.25, 0.375, 0.1875, 0.375, 0.1875, 0.6875, 0.25, 0.6875, 0.25, 0.75, 0.1875, 0.75, 0.1875, 0.8125, 0.25, 0.8125, 0.25, 0.875, 0.1875, 0.875, 0.3125, 0.1875, 0.375, 0.1875, 0.375, 0.25, 0.3125, 0.25, 0.3125, 0.3125, 0.375, 0.3125, 0.375, 0.375, 0.3125, 0.375, 0.3125, 0.6875, 0.375, 0.6875, 0.375, 0.75, 0.3125, 0.75, 0.5625, 0.3125, 0.625, 0.3125, 0.625, 0.375, 0.5625, 0.375, 0.5625, 0.6875, 0.625, 0.6875, 0.625, 0.75, 0.5625, 0.75, 0.6875, 0.3125, 0.75, 0.3125, 0.75, 0.375, 0.6875, 0.375, 0.6875, 0.8125, 0.75, 0.8125, 0.75, 0.875, 0.6875, 0.875, 0.9375, 0.0625, 1.0, 0.0625, 1.0, 0.125, 0.9375, 0.125, 0.9375, 0.1875, 1.0, 0.1875, 1.0, 0.25, 0.9375, 0.25, 0.9375, 0.3125, 1.0, 0.3125, 1.0, 0.375, 0.9375, 0.375, 0.9375, 0.5625, 1.0, 0.5625, 1.0, 0.625, 0.9375, 0.625, 0.9375, 0.6875, 1.0, 0.6875, 1.0, 0.75, 0.9375, 0.75, 0.9375, 0.8125, 1.0, 0.8125, 1.0, 0.875, 0.9375, 0.875, 0.9375, 0.75, 1.0, 0.75, 1.0, 0.8125, 0.9375, 0.8125, 0.9375, 0.625, 1.0, 0.625, 1.0, 0.6875, 0.9375, 0.6875, 0.9375, 0.25, 1.0, 0.25, 1.0, 0.3125, 0.9375, 0.3125, 0.9375, 0.125, 1.0, 0.125, 1.0, 0.1875, 0.9375, 0.1875, 0.875, 0.0, 0.9375, 0.0, 0.9375, 0.0625, 0.875, 0.0625, 0.9375, 0.0, 1.0, 0.0, 1.0, 0.0625, 0.9375, 0.0625, 0.75, 0.375, 0.8125, 0.375, 0.8125, 0.4375, 0.75, 0.4375, 0.75, 0.3125, 0.8125, 0.3125, 0.8125, 0.375, 0.75, 0.375, 0.75, 0.25, 0.8125, 0.25, 0.8125, 0.3125, 0.75, 0.3125, 0.75, 0.0, 0.8125, 0.0, 0.8125, 0.0625, 0.75, 0.0625, 0.8125, 0.0, 0.875, 0.0, 0.875, 0.0625, 0.8125, 0.0625, 0.625, 0.75, 0.6875, 0.75, 0.6875, 0.8125, 0.625, 0.8125, 0.6875, 0.75, 0.75, 0.75, 0.75, 0.8125, 0.6875, 0.8125, 0.625, 0.6875, 0.6875, 0.6875, 0.6875, 0.75, 0.625, 0.75, 0.625, 0.375, 0.6875, 0.375, 0.6875, 0.4375, 0.625, 0.4375, 0.6875, 0.375, 0.75, 0.375, 0.75, 0.4375, 0.6875, 0.4375, 0.625, 0.3125, 0.6875, 0.3125, 0.6875, 0.375, 0.625, 0.375, 0.625, 0.25, 0.6875, 0.25, 0.6875, 0.3125, 0.625, 0.3125, 0.6875, 0.25, 0.75, 0.25, 0.75, 0.3125, 0.6875, 0.3125, 0.625, 0.0, 0.6875, 0.0, 0.6875, 0.0625, 0.625, 0.0625, 0.6875, 0.0, 0.75, 0.0, 0.75, 0.0625, 0.6875, 0.0625, 0.5625, 0.625, 0.625, 0.625, 0.625, 0.6875, 0.5625, 0.6875, 0.5, 0.375, 0.5625, 0.375, 0.5625, 0.4375, 0.5, 0.4375, 0.5625, 0.375, 0.625, 0.375, 0.625, 0.4375, 0.5625, 0.4375, 0.5, 0.3125, 0.5625, 0.3125, 0.5625, 0.375, 0.5, 0.375, 0.5, 0.25, 0.5625, 0.25, 0.5625, 0.3125, 0.5, 0.3125, 0.5625, 0.25, 0.625, 0.25, 0.625, 0.3125, 0.5625, 0.3125, 0.5, 0.0, 0.5625, 0.0, 0.5625, 0.0625, 0.5, 0.0625, 0.5625, 0.0, 0.625, 0.0, 0.625, 0.0625, 0.5625, 0.0625, 0.375, 0.75, 0.4375, 0.75, 0.4375, 0.8125, 0.375, 0.8125, 0.375, 0.6875, 0.4375, 0.6875, 0.4375, 0.75, 0.375, 0.75, 0.375, 0.0, 0.4375, 0.0, 0.4375, 0.0625, 0.375, 0.0625, 0.4375, 0.0, 0.5, 0.0, 0.5, 0.0625, 0.4375, 0.0625, 0.25, 0.8125, 0.3125, 0.8125, 0.3125, 0.875, 0.25, 0.875, 0.25, 0.75, 0.3125, 0.75, 0.3125, 0.8125, 0.25, 0.8125, 0.3125, 0.75, 0.375, 0.75, 0.375, 0.8125, 0.3125, 0.8125, 0.25, 0.6875, 0.3125, 0.6875, 0.3125, 0.75, 0.25, 0.75, 0.25, 0.3125, 0.3125, 0.3125, 0.3125, 0.375, 0.25, 0.375, 0.25, 0.25, 0.3125, 0.25, 0.3125, 0.3125, 0.25, 0.3125, 0.3125, 0.25, 0.375, 0.25, 0.375, 0.3125, 0.3125, 0.3125, 0.25, 0.1875, 0.3125, 0.1875, 0.3125, 0.25, 0.25, 0.25, 0.25, 0.0, 0.3125, 0.0, 0.3125, 0.0625, 0.25, 0.0625, 0.3125, 0.0, 0.375, 0.0, 0.375, 0.0625, 0.3125, 0.0625, 0.1875, 0.75, 0.25, 0.75, 0.25, 0.8125, 0.1875, 0.8125, 0.125, 0.5625, 0.1875, 0.5625, 0.1875, 0.625, 0.125, 0.625, 0.125, 0.5, 0.1875, 0.5, 0.1875, 0.5625, 0.125, 0.5625, 0.125, 0.4375, 0.1875, 0.4375, 0.1875, 0.5, 0.125, 0.5, 0.125, 0.375, 0.1875, 0.375, 0.1875, 0.4375, 0.125, 0.4375, 0.1875, 0.25, 0.25, 0.25, 0.25, 0.3125, 0.1875, 0.3125, 0.125, 0.0, 0.1875, 0.0, 0.1875, 0.0625, 0.125, 0.0625, 0.1875, 0.0, 0.25, 0.0, 0.25, 0.0625, 0.1875, 0.0625, 0.0, 0.8125, 0.0625, 0.8125, 0.0625, 0.875, 0.0, 0.875, 0.0, 0.75, 0.0625, 0.75, 0.0625, 0.8125, 0.0, 0.8125, 0.0, 0.6875, 0.0625, 0.6875, 0.0625, 0.75, 0.0, 0.75, 0.0, 0.625, 0.0625, 0.625, 0.0625, 0.6875, 0.0, 0.6875, 0.0, 0.5625, 0.0625, 0.5625, 0.0625, 0.625, 0.0, 0.625, 0.0, 0.375, 0.0625, 0.375, 0.0625, 0.4375, 0.0, 0.4375, 0.0625, 0.375, 0.125, 0.375, 0.125, 0.4375, 0.0625, 0.4375, 0.0, 0.3125, 0.0625, 0.3125, 0.0625, 0.375, 0.0, 0.375, 0.0, 0.25, 0.0625, 0.25, 0.0625, 0.3125, 0.0, 0.3125, 0.0, 0.1875, 0.0625, 0.1875, 0.0625, 0.25, 0.0, 0.25, 0.0, 0.125, 0.0625, 0.125, 0.0625, 0.1875, 0.0, 0.1875, 0.0, 0.0625, 0.0625, 0.0625, 0.0625, 0.125, 0.0, 0.125, 0.0, 0.0, 0.0625, 0.0, 0.0625, 0.0625, 0.0, 0.0625, 0.0625, 0.0, 0.125, 0.0, 0.125, 0.0625, 0.0625, 0.0625, 0.75, 0.9375, 0.8125, 0.9375, 0.8125, 1.0, 0.75, 1.0, 0.625, 0.9375, 0.6875, 0.9375, 0.6875, 1.0, 0.625, 1.0, 0.5, 0.9375, 0.5625, 0.9375, 0.5625, 1.0, 0.5, 1.0, 0.375, 0.9375, 0.4375, 0.9375, 0.4375, 1.0, 0.375, 1.0, 0.25, 0.9375, 0.3125, 0.9375, 0.3125, 1.0, 0.25, 1.0, 0.125, 0.9375, 0.1875, 0.9375, 0.1875, 1.0, 0.125, 1.0, 0.0, 0.9375, 0.0625, 0.9375, 0.0625, 1.0, 0.0, 1.0, 0.0, 0.875, 0.0625, 0.875, 0.0625, 0.9375, 0.0, 0.9375, 0.875, 0.9375, 0.9375, 0.9375, 0.9375, 1.0, 0.875, 1.0, 0.9375, 0.875, 1.0, 0.875, 1.0, 0.9375, 0.9375, 0.9375, 0.5, 0.9375, 0.5625, 0.9375, 0.5625, 0.9375, 0.5, 0.9375, 0.0, 0.0, 0.0, 0.0, 0.0, 0.0, 0.0, 0.0, 0.625, 0.75, 0.5625, 0.75, 0.5625, 0.75, 0.625, 0.75, 0.625, 0.625, 0.625, 0.6875, 0.625, 0.6875, 0.625, 0.625, 0.0, 0.0, 0.0, 0.0, 0.0, 0.0, 0.0, 0.0, 0.5625, 0.9375, 0.625, 0.9375, 0.625, 0.9375, 0.5625, 0.9375, 0.0, 0.0, 0.0, 0.0, 0.0, 0.0, 0.0, 0.0, 0.1875, 0.375, 0.1875, 0.3125, 0.1875, 0.3125, 0.1875, 0.375, 0.625, 0.8125, 0.625, 0.75, 0.625, 0.75, 0.625, 0.8125, 0.0, 0.0, 0.0, 0.0, 0.0, 0.0, 0.0, 0.0, 0.0, 0.0, 0.0, 0.0, 0.0, 0.0, 0.0, 0.0, 0.6875, 0.0625, 0.625, 0.0625, 0.625, 0.0625, 0.6875, 0.0625, 0.1875, 0.3125, 0.1875, 0.25, 0.1875, 0.25, 0.1875, 0.3125, 0.0, 0.0, 0.0, 0.0, 0.0, 0.0, 0.0, 0.0, 0.6875, 0.25, 0.75, 0.25, 0.75, 0.25, 0.6875, 0.25, 0.75, 0.0625, 0.6875, 0.0625, 0.6875, 0.0625, 0.75, 0.0625, 0.375, 0.9375, 0.4375, 0.9375, 0.4375, 0.9375, 0.375, 0.9375, 0.0, 0.0, 0.0, 0.0, 0.0, 0.0, 0.0, 0.0, 0.0, 0.0, 0.0, 0.0, 0.0, 0.0, 0.0, 0.0, 0.4375, 0.9375, 0.5, 0.9375, 0.5, 0.9375, 0.4375, 0.9375, 0.0, 0.0, 0.0, 0.0, 0.0, 0.0, 0.0, 0.0, 0.1875, 0.25, 0.1875, 0.1875, 0.1875, 0.1875, 0.1875, 0.25, 0.0, 0.0, 0.0, 0.0, 0.0, 0.0, 0.0, 0.0, 0.0, 0.0, 0.0, 0.0, 0.0, 0.0, 0.0, 0.0, 0.5, 0.25, 0.5625, 0.25, 0.5625, 0.25, 0.5, 0.25, 0.4375, 0.0625, 0.375, 0.0625, 0.375, 0.0625, 0.4375, 0.0625, 0.0, 0.0, 0.0, 0.0, 0.0, 0.0, 0.0, 0.0, 0.0, 0.0, 0.0, 0.0, 0.0, 0.0, 0.0, 0.0, 0.6875, 0.75, 0.75, 0.75, 0.75, 0.75, 0.6875, 0.75, 0.5, 0.0625, 0.4375, 0.0625, 0.4375, 0.0625, 0.5, 0.0625, 0.0, 0.0, 0.0, 0.0, 0.0, 0.0, 0.0, 0.0, 0.25, 0.9375, 0.3125, 0.9375, 0.3125, 0.9375, 0.25, 0.9375, 0.0, 0.0, 0.0, 0.0, 0.0, 0.0, 0.0, 0.0, 0.75, 0.875, 0.6875, 0.875, 0.6875, 0.875, 0.75, 0.875, 0.5625, 0.75, 0.5625, 0.6875, 0.5625, 0.6875, 0.5625, 0.75, 0.1875, 0.1875, 0.25, 0.1875, 0.25, 0.1875, 0.1875, 0.1875, 0.3125, 0.8125, 0.3125, 0.875, 0.3125, 0.875, 0.3125, 0.8125, 0.0, 0.0, 0.0, 0.0, 0.0, 0.0, 0.0, 0.0, 0.3125, 0.9375, 0.375, 0.9375, 0.375, 0.9375, 0.3125, 0.9375, 0.0, 0.0, 0.0, 0.0, 0.0, 0.0, 0.0, 0.0, 0.5625, 0.6875, 0.5625, 0.625, 0.5625, 0.625, 0.5625, 0.6875, 0.75, 0.75, 0.75, 0.8125, 0.75, 0.8125, 0.75, 0.75, 0.0, 0.0, 0.0, 0.0, 0.0, 0.0, 0.0, 0.0, 0.0, 0.0, 0.0, 0.0, 0.0, 0.0, 0.0, 0.0, 0.0, 0.0, 0.0, 0.0, 0.0, 0.0, 0.0, 0.0, 0.0, 0.0, 0.0, 0.0, 0.0, 0.0, 0.0, 0.0, 0.1875, 0.0625, 0.125, 0.0625, 0.125, 0.0625, 0.1875, 0.0625, 0.375, 0.8125, 0.3125, 0.8125, 0.3125, 0.8125, 0.375, 0.8125, 0.0, 0.0, 0.0, 0.0, 0.0, 0.0, 0.0, 0.0, 0.125, 0.9375, 0.1875, 0.9375, 0.1875, 0.9375, 0.125, 0.9375, 0.0, 0.0, 0.0, 0.0, 0.0, 0.0, 0.0, 0.0, 0.25, 0.0625, 0.1875, 0.0625, 0.1875, 0.0625, 0.25, 0.0625, 0.8125, 0.375, 0.8125, 0.4375, 0.8125, 0.4375, 0.8125, 0.375, 0.0, 0.0, 0.0, 0.0, 0.0, 0.0, 0.0, 0.0, 0.1875, 0.9375, 0.25, 0.9375, 0.25, 0.9375, 0.1875, 0.9375, 0.625, 0.25, 0.6875, 0.25, 0.6875, 0.25, 0.625, 0.25, 0.0625, 0.8125, 0.0625, 0.875, 0.0625, 0.875, 0.0625, 0.8125, 0.8125, 0.4375, 0.75, 0.4375, 0.75, 0.4375, 0.8125, 0.4375, 0.0, 0.0, 0.0, 0.0, 0.0, 0.0, 0.0, 0.0, 0.0625, 0.75, 0.0625, 0.8125, 0.0625, 0.8125, 0.0625, 0.75, 0.25, 0.6875, 0.3125, 0.6875, 0.3125, 0.6875, 0.25, 0.6875, 0.0625, 0.875, 0.0625, 0.9375, 0.0625, 0.9375, 0.0625, 0.875, 0.0, 0.0, 0.0, 0.0, 0.0, 0.0, 0.0, 0.0, 0.8125, 0.3125, 0.8125, 0.375, 0.8125, 0.375, 0.8125, 0.3125, 0.3125, 0.6875, 0.375, 0.6875, 0.375, 0.6875, 0.3125, 0.6875, 0.0, 0.0, 0.0, 0.0, 0.0, 0.0, 0.0, 0.0, 0.8125, 0.25, 0.8125, 0.3125, 0.8125, 0.3125, 0.8125, 0.25, 0.0625, 0.9375, 0.125, 0.9375, 0.125, 0.9375, 0.0625, 0.9375, 0.0, 0.0, 0.0, 0.0, 0.0, 0.0, 0.0, 0.0, 0.0625, 0.6875, 0.0625, 0.75, 0.0625, 0.75, 0.0625, 0.6875, 1.0, 0.375, 0.9375, 0.375, 0.9375, 0.375, 1.0, 0.375, 0.0, 0.0, 0.0, 0.0, 0.0, 0.0, 0.0, 0.0, 0.5625, 0.4375, 0.5, 0.4375, 0.5, 0.4375, 0.5625, 0.4375, 0.0625, 0.625, 0.0625, 0.6875, 0.0625, 0.6875, 0.0625, 0.625, 0.125, 0.5625, 0.125, 0.5, 0.125, 0.5, 0.125, 0.5625, 0.9375, 0.9375, 0.9375, 0.875, 0.9375, 0.875, 0.9375, 0.9375, 0.0, 0.0, 0.0, 0.0, 0.0, 0.0, 0.0, 0.0, 0.625, 0.4375, 0.5625, 0.4375, 0.5625, 0.4375, 0.625, 0.4375, 0.75, 0.8125, 0.75, 0.875, 0.75, 0.875, 0.75, 0.8125])
me_plane.materials.append(mat_material_001)
me_plane.materials.append(mat_material_002)
me_plane.materials.append(mat_material_003)
me_plane.use_remesh_fix_poles = True
me_plane.use_remesh_preserve_attributes = False
me_plane.use_mirror_vertex_groups = False
me_plane.update()

# ---- objects
ob_light = bpy.data.objects.new('Light', light_light)
ob_camera = bpy.data.objects.new('Camera', cam_camera)
ob_plane = bpy.data.objects.new('Plane', me_plane)

# ---- transforms, parenting, visibility, modifiers, constraints
ob_light.location = (4.076, 1.005, 5.904)
ob_light.rotation_euler = (0.6503, 0.05522, 1.866)
ob_light.lock_rotations_4d = False
ob_light.empty_display_type = 'ARROWS'
ob_light.color = (0.0, 0.0, 0.0, 0.0)
ob_light.lineart.crease_threshold = 0.0
ob_camera.location = (7.359, -6.926, 4.958)
ob_camera.rotation_euler = (1.109, 0.0, 0.8149)
ob_camera.lock_rotations_4d = False
ob_camera.empty_display_type = 'ARROWS'
ob_camera.color = (0.0, 0.0, 0.0, 0.0)
ob_camera.display_type = 'WIRE'
ob_camera.lineart.crease_threshold = 0.0
ob_plane.location = (0.9864, -0.412, 0.5324)
ob_plane.scale = (20.66, 20.66, 20.66)
ob_plane.lineart.crease_threshold = 0.0

# ---- collection membership
col_collection.objects.link(ob_light)
col_collection.objects.link(ob_camera)
col_collection.objects.link(ob_plane)

# ---- scene / render settings (as saved in the file)
scene.camera = ob_camera
scene.frame_start = 1; scene.frame_end = 250; scene.frame_set(1)
scene.render.engine = 'BLENDER_EEVEE_NEXT'
scene.cycles.use_denoising = False
scene.cycles.samples = 128
scene.cycles.sampling_pattern = 'TABULATED_SOBOL'
scene.cycles.use_adaptive_sampling = False
scene.cycles.use_light_tree = False
scene.view_settings.view_transform = 'Filmic'
bpy.context.view_layer.update()
